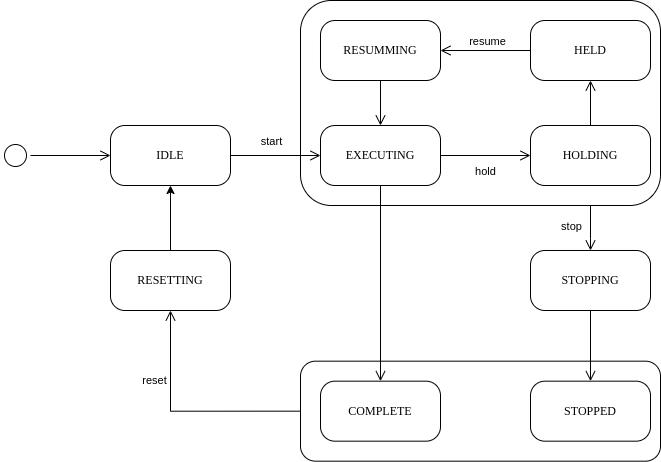

The diagram above was exported from draw.io. Its source (the exported page's mxGraphModel, read from the mxfile embedded in the PNG):
<mxGraphModel dx="1434" dy="800" grid="1" gridSize="10" guides="1" tooltips="1" connect="1" arrows="1" fold="1" page="1" pageScale="1" pageWidth="1169" pageHeight="827" math="0" shadow="0">
  <root>
    <mxCell id="0" />
    <mxCell id="1" parent="0" />
    <mxCell id="2" value="" style="rounded=1;whiteSpace=wrap;html=1;" vertex="1" parent="1">
      <mxGeometry x="555" y="183" width="360" height="205" as="geometry" />
    </mxCell>
    <mxCell id="3" style="edgeStyle=orthogonalEdgeStyle;rounded=0;orthogonalLoop=1;jettySize=auto;html=1;exitX=0;exitY=0.5;exitDx=0;exitDy=0;entryX=0.5;entryY=1;entryDx=0;entryDy=0;endSize=8;endArrow=open;endFill=0;" edge="1" source="4" target="29" parent="1">
      <mxGeometry relative="1" as="geometry" />
    </mxCell>
    <mxCell id="4" value="" style="rounded=1;whiteSpace=wrap;html=1;" vertex="1" parent="1">
      <mxGeometry x="555" y="543.6700000000001" width="360" height="100" as="geometry" />
    </mxCell>
    <mxCell id="5" value="" style="ellipse;html=1;shape=startState;rounded=1;shadow=0;comic=0;labelBackgroundColor=none;fontFamily=Verdana;fontSize=12;align=center;direction=south;fillStyle=solid;" vertex="1" parent="1">
      <mxGeometry x="255" y="323" width="30" height="30" as="geometry" />
    </mxCell>
    <mxCell id="6" value="IDLE" style="rounded=1;whiteSpace=wrap;html=1;arcSize=24;shadow=0;comic=0;labelBackgroundColor=none;fontFamily=Verdana;fontSize=12;align=center;" vertex="1" parent="1">
      <mxGeometry x="365" y="308" width="120" height="60" as="geometry" />
    </mxCell>
    <mxCell id="7" style="edgeStyle=orthogonalEdgeStyle;html=1;labelBackgroundColor=none;endArrow=open;endSize=8;fontFamily=Verdana;fontSize=12;align=left;" edge="1" source="5" target="6" parent="1">
      <mxGeometry relative="1" as="geometry" />
    </mxCell>
    <mxCell id="8" style="edgeStyle=orthogonalEdgeStyle;rounded=0;orthogonalLoop=1;jettySize=auto;html=1;entryX=0.5;entryY=0;entryDx=0;entryDy=0;endArrow=open;endFill=0;endSize=8;" edge="1" target="22" parent="1">
      <mxGeometry relative="1" as="geometry">
        <mxPoint x="845" y="388" as="sourcePoint" />
        <Array as="points">
          <mxPoint x="845" y="421" />
          <mxPoint x="845" y="421" />
        </Array>
      </mxGeometry>
    </mxCell>
    <mxCell id="9" value="stop" style="edgeLabel;html=1;align=center;verticalAlign=middle;resizable=0;points=[];" connectable="0" vertex="1" parent="8">
      <mxGeometry x="-0.0179" relative="1" as="geometry">
        <mxPoint x="-20" y="-2" as="offset" />
      </mxGeometry>
    </mxCell>
    <mxCell id="10" style="edgeStyle=orthogonalEdgeStyle;rounded=0;orthogonalLoop=1;jettySize=auto;html=1;entryX=0.5;entryY=0;entryDx=0;entryDy=0;exitX=0.5;exitY=1;exitDx=0;exitDy=0;endArrow=open;endFill=0;endSize=8;" edge="1" source="11" target="14" parent="1">
      <mxGeometry relative="1" as="geometry" />
    </mxCell>
    <mxCell id="11" value="EXECUTING" style="rounded=1;whiteSpace=wrap;html=1;arcSize=24;shadow=0;comic=0;labelBackgroundColor=none;fontFamily=Verdana;fontSize=12;align=center;" vertex="1" parent="1">
      <mxGeometry x="575" y="308" width="120" height="60" as="geometry" />
    </mxCell>
    <mxCell id="12" style="edgeStyle=orthogonalEdgeStyle;html=1;labelBackgroundColor=none;endArrow=open;endSize=8;fontFamily=Verdana;fontSize=12;align=left;entryX=0;entryY=0.5;entryDx=0;entryDy=0;exitX=1;exitY=0.5;exitDx=0;exitDy=0;" edge="1" source="6" target="11" parent="1">
      <mxGeometry relative="1" as="geometry">
        <mxPoint x="505" y="328" as="sourcePoint" />
        <mxPoint x="565" y="337.65999999999997" as="targetPoint" />
      </mxGeometry>
    </mxCell>
    <mxCell id="13" value="start" style="edgeLabel;html=1;align=center;verticalAlign=middle;resizable=0;points=[];" connectable="0" vertex="1" parent="12">
      <mxGeometry x="-0.0199" relative="1" as="geometry">
        <mxPoint x="-4" y="-15" as="offset" />
      </mxGeometry>
    </mxCell>
    <mxCell id="14" value="COMPLETE" style="rounded=1;whiteSpace=wrap;html=1;arcSize=24;shadow=0;comic=0;labelBackgroundColor=none;fontFamily=Verdana;fontSize=12;align=center;" vertex="1" parent="1">
      <mxGeometry x="575" y="563.6700000000001" width="120" height="60" as="geometry" />
    </mxCell>
    <mxCell id="15" value="STOPPED" style="rounded=1;whiteSpace=wrap;html=1;arcSize=24;shadow=0;comic=0;labelBackgroundColor=none;fontFamily=Verdana;fontSize=12;align=center;" vertex="1" parent="1">
      <mxGeometry x="785" y="563.6700000000001" width="120" height="60" as="geometry" />
    </mxCell>
    <mxCell id="16" style="edgeStyle=orthogonalEdgeStyle;rounded=0;orthogonalLoop=1;jettySize=auto;html=1;entryX=0.5;entryY=1;entryDx=0;entryDy=0;endSize=8;endArrow=open;endFill=0;" edge="1" source="17" target="25" parent="1">
      <mxGeometry relative="1" as="geometry" />
    </mxCell>
    <mxCell id="17" value="HOLDING" style="rounded=1;whiteSpace=wrap;html=1;arcSize=24;shadow=0;comic=0;labelBackgroundColor=none;fontFamily=Verdana;fontSize=12;align=center;" vertex="1" parent="1">
      <mxGeometry x="785" y="308" width="120" height="60" as="geometry" />
    </mxCell>
    <mxCell id="18" style="edgeStyle=orthogonalEdgeStyle;html=1;labelBackgroundColor=none;endArrow=open;endSize=8;fontFamily=Verdana;fontSize=12;align=left;entryX=0;entryY=0.5;entryDx=0;entryDy=0;exitX=1;exitY=0.5;exitDx=0;exitDy=0;" edge="1" source="11" target="17" parent="1">
      <mxGeometry relative="1" as="geometry">
        <mxPoint x="695" y="337.8" as="sourcePoint" />
        <mxPoint x="775" y="333" as="targetPoint" />
      </mxGeometry>
    </mxCell>
    <mxCell id="19" value="hold" style="edgeLabel;html=1;align=center;verticalAlign=middle;resizable=0;points=[];" connectable="0" vertex="1" parent="18">
      <mxGeometry x="-0.0199" relative="1" as="geometry">
        <mxPoint y="15" as="offset" />
      </mxGeometry>
    </mxCell>
    <mxCell id="20" value="reset" style="edgeLabel;html=1;align=center;verticalAlign=middle;resizable=0;points=[];" connectable="0" vertex="1" parent="1">
      <mxGeometry x="405.0027705112948" y="563.6700000000002" as="geometry">
        <mxPoint x="3" y="-1" as="offset" />
      </mxGeometry>
    </mxCell>
    <mxCell id="21" style="edgeStyle=orthogonalEdgeStyle;rounded=0;orthogonalLoop=1;jettySize=auto;html=1;entryX=0.5;entryY=0;entryDx=0;entryDy=0;endSize=8;endArrow=open;endFill=0;" edge="1" source="22" target="15" parent="1">
      <mxGeometry relative="1" as="geometry" />
    </mxCell>
    <mxCell id="22" value="STOPPING" style="rounded=1;whiteSpace=wrap;html=1;arcSize=24;shadow=0;comic=0;labelBackgroundColor=none;fontFamily=Verdana;fontSize=12;align=center;" vertex="1" parent="1">
      <mxGeometry x="785" y="433" width="120" height="60" as="geometry" />
    </mxCell>
    <mxCell id="23" style="edgeStyle=orthogonalEdgeStyle;rounded=0;orthogonalLoop=1;jettySize=auto;html=1;entryX=0.5;entryY=0;entryDx=0;entryDy=0;endArrow=open;endFill=0;endSize=8;" edge="1" source="24" target="11" parent="1">
      <mxGeometry relative="1" as="geometry" />
    </mxCell>
    <mxCell id="24" value="RESUMMING" style="rounded=1;whiteSpace=wrap;html=1;arcSize=24;shadow=0;comic=0;labelBackgroundColor=none;fontFamily=Verdana;fontSize=12;align=center;" vertex="1" parent="1">
      <mxGeometry x="575" y="203" width="120" height="60" as="geometry" />
    </mxCell>
    <mxCell id="25" value="HELD" style="rounded=1;whiteSpace=wrap;html=1;arcSize=24;shadow=0;comic=0;labelBackgroundColor=none;fontFamily=Verdana;fontSize=12;align=center;" vertex="1" parent="1">
      <mxGeometry x="785" y="203" width="120" height="60" as="geometry" />
    </mxCell>
    <mxCell id="26" style="edgeStyle=orthogonalEdgeStyle;html=1;labelBackgroundColor=none;endArrow=open;endSize=8;fontFamily=Verdana;fontSize=12;align=left;exitX=0;exitY=0.5;exitDx=0;exitDy=0;entryX=1;entryY=0.5;entryDx=0;entryDy=0;" edge="1" source="25" target="24" parent="1">
      <mxGeometry relative="1" as="geometry">
        <mxPoint x="775" y="233" as="sourcePoint" />
        <mxPoint x="695" y="232.71" as="targetPoint" />
      </mxGeometry>
    </mxCell>
    <mxCell id="27" value="resume" style="edgeLabel;html=1;align=center;verticalAlign=middle;resizable=0;points=[];" connectable="0" vertex="1" parent="26">
      <mxGeometry x="-0.0199" relative="1" as="geometry">
        <mxPoint y="-10" as="offset" />
      </mxGeometry>
    </mxCell>
    <mxCell id="28" style="edgeStyle=orthogonalEdgeStyle;rounded=0;orthogonalLoop=1;jettySize=auto;html=1;entryX=0.5;entryY=1;entryDx=0;entryDy=0;" edge="1" source="29" target="6" parent="1">
      <mxGeometry relative="1" as="geometry" />
    </mxCell>
    <mxCell id="29" value="RESETTING" style="rounded=1;whiteSpace=wrap;html=1;arcSize=24;shadow=0;comic=0;labelBackgroundColor=none;fontFamily=Verdana;fontSize=12;align=center;" vertex="1" parent="1">
      <mxGeometry x="365" y="433" width="120" height="60" as="geometry" />
    </mxCell>
  </root>
</mxGraphModel>